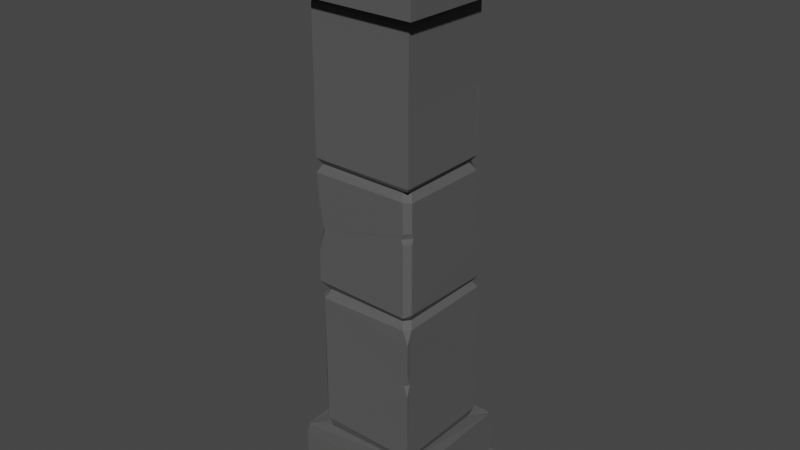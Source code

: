 # Source: Pilar_Tutorial.blend  (saved by Blender 3.2.14; exported with 4.5.12 LTS)
import bpy
from mathutils import Matrix  # noqa: F401  (used for matrix-valued properties, if any)

bpy.ops.wm.read_factory_settings(use_empty=True)
scene = bpy.context.scene
scene.name = 'Scene'

# ---- collections
col_collection = bpy.data.collections.new('Collection'); scene.collection.children.link(col_collection)

# ---- materials (node trees are filled in below, after node groups)
mat_material_001 = bpy.data.materials.new('Material.001')
mat_material_001.alpha_threshold = 0.0
mat_material_001.use_transparent_shadow = False
mat_material_001.line_color = (0.0, 0.0, 0.0, 1.0)

# ---- material node trees
mat_material_001.use_nodes = True; mat_material_001.node_tree.nodes.clear()
_N = mat_material_001.node_tree.nodes; _L = mat_material_001.node_tree.links
n0 = _N.new('ShaderNodeOutputMaterial'); n0.name = 'Material Output'; n0.location = (292, 502)
n1 = _N.new('ShaderNodeBsdfPrincipled'); n1.name = 'Principled BSDF'; n1.location = (2, 502)
n1.distribution = 'GGX'
n1.subsurface_method = 'RANDOM_WALK_SKIN'
n1.inputs[0].default_value = (0.09001, 0.09001, 0.09001, 1.0)
n1.inputs[2].default_value = 0.85
n1.inputs[3].default_value = 1.45
n1.inputs[27].default_value = (0.0, 0.0, 0.0, 1.0)
n1.inputs[28].default_value = 1.0
_L.new(n1.outputs[0], n0.inputs[0])
n0.is_active_output = True

# ---- world
world_world = bpy.data.worlds.new('World'); scene.world = world_world
world_world.use_nodes = True; world_world.node_tree.nodes.clear()
_N = world_world.node_tree.nodes; _L = world_world.node_tree.links
n0 = _N.new('ShaderNodeOutputWorld'); n0.name = 'World Output'; n0.location = (300, 300)
n1 = _N.new('ShaderNodeBackground'); n1.name = 'Background'; n1.location = (10, 300)
n1.inputs[0].default_value = (0.05088, 0.05088, 0.05088, 1.0)
_L.new(n1.outputs[0], n0.inputs[0])
n0.is_active_output = True
world_world.color = (0.05088, 0.05088, 0.05088)
world_world.use_sun_shadow = False
world_world.sun_shadow_jitter_overblur = 0.0

# ---- meshes
me_cube_001 = bpy.data.meshes.new('Cube.001')
me_cube_001.from_pydata([(0.3348, -0.3341, -1.113), (-0.3337, 0.3314, -1.112), (0.253, 0.2497, -1.115), (0.2498, -0.2493, -1.114), (-0.2532, 0.2528, -1.117), (0.266, 0.2669, -0.3524), (0.2664, 0.2681, -0.2905), (0.2445, 0.2451, -0.3211), (-0.2672, -0.2683, -0.2794), (-0.2678, 0.2683, -0.2853), (-0.267, 0.2647, -0.359), (-0.2446, 0.2447, -0.3222), (-0.2678, 0.2678, -1.071), (0.2682, 0.2674, -1.071), (0.2672, -0.2665, -1.073), (0.3346, 0.3327, -1.398), (0.3345, -0.3364, -1.396), (-0.3331, 0.3338, -1.391), (-0.3358, -0.3337, -1.39), (-0.3913, 0.3913, -1.5), (-0.3913, -0.3913, -1.5), (0.3913, 0.3913, -1.5), (0.3913, 0.3913, -1.392), (0.3913, -0.3913, -1.5), (-0.3913, -0.3913, -1.392), (0.3329, -0.3359, 1.114), (-0.3333, -0.3332, 1.115), (-0.2536, -0.2506, 1.107), (0.2511, -0.251, 1.116), (-0.2506, 0.2512, 1.11), (0.27, -0.2703, 0.3593), (-0.2679, -0.268, 0.2858), (-0.2677, -0.2678, 0.3583), (-0.2468, -0.2458, 0.326), (-0.2681, 0.2676, 0.2872), (-0.2665, 0.2671, 0.3567), (-0.2448, 0.2447, 0.3213), (-0.269, 0.2662, 1.07), (0.269, -0.2673, 1.064), (-0.266, -0.2661, 1.074), (0.3341, 0.3338, 1.39), (0.3347, -0.3333, 1.394), (-0.3342, 0.334, 1.391), (-0.3361, -0.3347, 1.39), (-0.3913, 0.3913, 1.5), (-0.3913, -0.3913, 1.5), (0.3913, 0.3913, 1.392), (0.3913, -0.3913, 1.392), (0.3913, -0.3913, 1.5), (-0.3913, 0.3913, 1.392), (-0.3913, -0.3913, 1.392), (-0.2284, -0.2526, -1.116), (-0.2514, -0.2282, -1.113), (-0.2636, -0.2636, -1.108), (-0.2677, -0.2447, -0.3578), (-0.2435, -0.2691, -0.3647), (-0.2426, -0.2199, -0.3199), (-0.2194, -0.2462, -0.3171), (-0.2569, -0.2583, -0.2962), (-0.2464, -0.2668, -1.071), (-0.269, -0.2454, -1.066), (0.2678, -0.239, -0.3555), (0.2412, -0.268, -0.355), (0.269, -0.2696, -0.4257), (0.2674, -0.2389, -0.2782), (0.241, -0.2693, -0.29), (0.2183, -0.2451, -0.3221), (0.2449, -0.2132, -0.3218), (0.2396, -0.2699, 0.2904), (0.2679, -0.2402, 0.2845), (0.215, -0.2442, 0.3219), (0.2447, -0.2166, 0.3211), (0.2604, -0.262, 0.3421), (0.2218, 0.266, -0.003105), (0.2698, 0.2229, 0.006982), (0.2696, 0.2678, -0.1173), (0.3355, 0.2771, 1.107), (0.2792, 0.3333, 1.115), (0.3329, 0.3355, 1.228), (0.2543, 0.2028, 1.113), (0.2032, 0.2546, 1.108), (0.2219, 0.2689, 0.3606), (0.2693, 0.2233, 0.3574), (0.2691, 0.223, 0.2813), (0.2217, 0.2659, 0.2777), (0.1994, 0.2454, 0.3216), (0.2451, 0.197, 0.3221), (0.2667, 0.221, 1.073), (0.2212, 0.2703, 1.071), (0.319, 0.3208, -1.114), (0.3333, 0.3163, -1.106), (0.3329, 0.3332, -1.167), (0.3153, 0.3357, -1.112), (-0.3338, -0.3368, -1.172), (-0.3149, -0.3344, -1.113), (-0.3177, -0.3194, -1.111), (-0.334, -0.3149, -1.113), (-0.322, 0.3196, 1.11), (-0.3372, 0.3136, 1.115), (-0.3343, 0.3354, 1.165), (-0.3128, 0.3317, 1.115), (0.3913, 0.372, 1.5), (0.3913, 0.3913, 1.445), (0.372, 0.3913, 1.5), (0.3702, -0.3913, -1.392), (0.3913, -0.3913, -1.453), (0.3913, -0.3702, -1.392), (0.3764, -0.3764, -1.392), (-0.3764, 0.3764, -1.392), (-0.3702, 0.3913, -1.392), (-0.3913, 0.3913, -1.453), (-0.3913, 0.3702, -1.392), (-0.2674, -0.2307, 0.00132), (-0.2665, -0.2667, -0.1072), (-0.2304, -0.268, 0.0006302), (-0.267, -0.2648, 0.1069), (0.2679, -0.2392, 0.1377), (0.267, -0.2398, 0.08236), (0.2678, -0.2296, 0.1101), (0.2398, -0.2688, 0.08472), (0.24, -0.2702, 0.136), (0.2297, -0.2688, 0.1094), (-0.2684, 0.2668, -0.7688), (-0.2443, -0.2672, -0.7851), (-0.2686, -0.2463, -0.774), (-0.2659, 0.2664, 0.8111), (0.2672, -0.2682, 0.6912), (-0.2659, -0.2669, 0.7718), (0.2205, 0.2679, 0.7648), (0.2215, 0.2694, 0.6954), (0.2089, 0.2665, 0.7386), (0.2677, 0.2213, 0.6877), (0.2676, 0.2214, 0.7536), (0.2666, 0.2086, 0.7169), (-0.2658, 0.2392, 0.07437), (-0.2654, 0.2688, 0.1638), (-0.2401, 0.2678, 0.07745), (-0.2688, 0.2665, -0.004302), (0.2369, 0.2665, -0.7664), (0.2682, 0.2656, -0.6819), (0.2681, 0.2368, -0.7689), (0.2673, 0.2674, -0.8581), (0.2658, -0.248, -0.6537), (0.2679, -0.2679, -0.5969), (0.247, -0.2673, -0.6544), (0.2673, -0.2686, -0.7154)], [], [(3, 14, 59, 51), (15, 91, 90, 0, 16), (52, 60, 12, 4), (17, 1, 92, 91, 15), (95, 94, 0, 3, 51, 53), (1, 96, 95, 53, 52, 4), (18, 93, 96, 1, 17), (0, 90, 89, 2, 3), (44, 103, 102, 46, 49), (145, 142, 144), (8, 9, 11, 56, 58), (66, 57, 55, 62), (68, 31, 115, 114, 121, 120), (119, 65, 64, 117), (143, 142, 140, 139, 5, 61, 63), (60, 124, 122, 12), (6, 64, 67, 7), (65, 8, 58, 57, 66), (139, 138, 122, 10, 5), (9, 6, 7, 11), (11, 7, 5, 10), (34, 84, 73, 136, 135), (2, 13, 14, 3), (98, 97, 29, 27, 26), (56, 11, 10, 54), (4, 12, 13, 2), (23, 105, 104, 24, 20), (21, 22, 106, 105, 23), (20, 24, 111, 110, 19), (17, 15, 22, 109, 108), (19, 21, 23, 20), (15, 16, 107, 106, 22), (19, 110, 109, 22, 21), (18, 17, 108, 111, 24), (26, 27, 28, 25), (77, 80, 29, 97, 100), (43, 42, 99, 98, 26), (25, 28, 79, 76), (41, 43, 26, 25), (42, 40, 78, 77, 100, 99), (79, 28, 38, 87), (40, 41, 25, 76, 78), (7, 67, 61, 5), (87, 38, 126, 133, 132), (126, 127, 32, 30), (127, 125, 35, 32), (31, 34, 135, 134, 112, 115), (34, 36, 85, 84), (70, 72, 30, 32, 33), (81, 129, 131, 82), (31, 33, 36, 34), (33, 32, 35, 36), (68, 70, 33, 31), (83, 86, 71, 69), (86, 82, 30, 72, 71), (115, 112, 114), (29, 80, 88, 37), (27, 29, 37, 39), (28, 27, 39, 38), (36, 35, 81, 85), (40, 46, 47, 41), (41, 47, 50, 43), (42, 49, 46, 40), (43, 50, 49, 42), (102, 101, 48, 47, 46), (44, 45, 48, 101, 103), (45, 44, 49, 50), (48, 45, 50, 47), (51, 52, 53), (56, 57, 58), (56, 54, 55, 57), (60, 52, 51, 59), (54, 124, 123, 55), (16, 0, 94, 93, 18), (61, 62, 63), (70, 71, 72), (67, 64, 65, 66), (61, 67, 66, 62), (6, 75, 74, 118, 117, 64), (70, 68, 69, 71), (83, 69, 116, 118, 74), (65, 119, 121, 114, 113, 8), (73, 74, 75), (76, 77, 78), (80, 77, 76, 79), (86, 83, 84, 85), (82, 86, 85, 81), (83, 74, 73, 84), (88, 80, 79, 87), (125, 130, 129, 81, 35), (137, 134, 136), (89, 90, 91, 92), (93, 94, 95, 96), (97, 98, 99, 100), (101, 102, 103), (89, 92, 1, 4, 2), (104, 105, 106, 107), (108, 109, 110, 111), (16, 18, 24, 104, 107), (112, 113, 114), (8, 113, 112, 134, 137, 9), (116, 120, 121, 118), (118, 121, 119, 117), (116, 69, 68, 120), (141, 138, 140), (122, 124, 54, 10), (12, 122, 138, 141, 13), (14, 145, 144, 123, 59), (123, 124, 60, 59), (131, 133, 126, 30, 82), (38, 39, 127, 126), (39, 37, 125, 127), (128, 88, 87, 132), (128, 132, 133, 130), (130, 133, 131, 129), (37, 88, 128, 130, 125), (134, 135, 136), (9, 137, 136, 73, 75, 6), (138, 139, 140), (123, 144, 143, 63, 62, 55), (142, 143, 144), (13, 141, 140, 142, 145, 14)])
_uv = me_cube_001.uv_layers.new(name='UVMap')
_uv.uv.foreach_set('vector', [0.4072, 0.75, 0.4108, 0.75, 0.4108, 0.9892, 0.4072, 0.9885, 0.384, 0.5, 0.4026, 0.5, 0.4072, 0.5072, 0.4072, 0.75, 0.384, 0.75, 0.4072, 0.01153, 0.4108, 0.01079, 0.4108, 0.25, 0.4072, 0.25, 0.384, 0.25, 0.4072, 0.25, 0.4072, 0.4928, 0.4026, 0.5, 0.384, 0.5, 0.4072, 1.0, 0.4072, 0.9928, 0.4072, 0.75, 0.4072, 0.75, 0.4072, 0.9885, 0.4072, 1.0, 0.4072, 0.25, 0.4072, 0.007217, 0.4072, 0.0, 0.4072, 0.0, 0.4072, 0.01153, 0.4072, 0.25, 0.384, 0.0, 0.4026, 0.0, 0.4072, 0.007217, 0.4072, 0.25, 0.384, 0.25, 0.4072, 0.75, 0.4072, 0.5072, 0.4072, 0.5, 0.4072, 0.5, 0.4072, 0.75, 0.375, 0.25, 0.375, 0.4938, 0.3796, 0.5, 0.384, 0.5, 0.384, 0.25, 0.4303, 0.75, 0.4353, 0.7404, 0.4352, 0.7596, 0.4763, 0.0, 0.4763, 0.25, 0.4732, 0.25, 0.4732, 0.01188, 0.475, 0.0, 0.4732, 0.7646, 0.4732, 0.9881, 0.4702, 0.9892, 0.4702, 0.7634, 0.4763, 0.7631, 0.4763, 1.0, 0.491, 1.0, 0.5, 0.9823, 0.5, 0.7674, 0.4978, 0.763, 0.4978, 0.763, 0.4763, 0.7631, 0.4763, 0.7369, 0.4978, 0.737, 0.4401, 0.75, 0.4353, 0.7404, 0.436, 0.5146, 0.4434, 0.5, 0.4702, 0.5, 0.4702, 0.7366, 0.4644, 0.75, 0.4108, 0.01079, 0.4352, 0.0108, 0.4356, 0.25, 0.4108, 0.25, 0.4763, 0.5, 0.4763, 0.7369, 0.4732, 0.7354, 0.4732, 0.5, 0.4763, 0.7631, 0.4763, 1.0, 0.475, 1.0, 0.4732, 0.9881, 0.4732, 0.7646, 0.4434, 0.5, 0.436, 0.4854, 0.4356, 0.25, 0.4702, 0.25, 0.4702, 0.5, 0.4763, 0.25, 0.4763, 0.5, 0.4732, 0.5, 0.4732, 0.25, 0.4732, 0.25, 0.4732, 0.5, 0.4702, 0.5, 0.4702, 0.25, 0.4763, 0.25, 0.4763, 0.4785, 0.5, 0.4786, 0.4936, 0.2631, 0.4865, 0.25, 0.4072, 0.5, 0.4108, 0.5, 0.4108, 0.75, 0.4072, 0.75, 0.4072, 0.2428, 0.4072, 0.25, 0.4072, 0.25, 0.4072, 0.0, 0.4072, 0.0, 0.4732, 0.01188, 0.4732, 0.25, 0.4702, 0.25, 0.4702, 0.0108, 0.4072, 0.25, 0.4108, 0.25, 0.4108, 0.5, 0.4072, 0.5, 0.375, 0.75, 0.379, 0.75, 0.384, 0.7568, 0.384, 1.0, 0.375, 1.0, 0.375, 0.5, 0.384, 0.5, 0.384, 0.7432, 0.379, 0.75, 0.375, 0.75, 0.375, 0.0, 0.384, 0.0, 0.384, 0.2432, 0.379, 0.25, 0.375, 0.25, 0.384, 0.25, 0.384, 0.5, 0.384, 0.5, 0.384, 0.2568, 0.384, 0.25, 0.125, 0.5, 0.375, 0.5, 0.375, 0.75, 0.125, 0.75, 0.384, 0.5, 0.384, 0.75, 0.384, 0.75, 0.384, 0.7432, 0.384, 0.5, 0.375, 0.25, 0.379, 0.25, 0.384, 0.2568, 0.384, 0.5, 0.375, 0.5, 0.384, 0.0, 0.384, 0.25, 0.384, 0.25, 0.384, 0.2432, 0.384, 0.0, 0.4072, 1.0, 0.4072, 1.0, 0.4072, 0.75, 0.4072, 0.75, 0.4072, 0.4785, 0.4072, 0.4751, 0.4072, 0.25, 0.4072, 0.25, 0.4072, 0.2572, 0.384, 0.0, 0.384, 0.25, 0.4026, 0.25, 0.4072, 0.2428, 0.4072, 0.0, 0.4072, 0.75, 0.4072, 0.75, 0.4072, 0.5253, 0.4072, 0.5215, 0.384, 0.75, 0.384, 1.0, 0.4072, 1.0, 0.4072, 0.75, 0.384, 0.25, 0.384, 0.5, 0.3975, 0.5, 0.4072, 0.4785, 0.4072, 0.2572, 0.4026, 0.25, 0.4075, 0.525, 0.4072, 0.75, 0.4108, 0.75, 0.4108, 0.5216, 0.384, 0.5, 0.384, 0.75, 0.4072, 0.75, 0.4072, 0.5215, 0.3975, 0.5, 0.4732, 0.5, 0.4732, 0.7354, 0.4702, 0.7366, 0.4702, 0.5, 0.4108, 0.5216, 0.4108, 0.75, 0.4424, 0.75, 0.4399, 0.5272, 0.4371, 0.5217, 0.4424, 0.75, 0.4355, 1.0, 0.4702, 1.0, 0.4702, 0.75, 0.4355, 0.0, 0.4327, 0.25, 0.4702, 0.25, 0.4702, 0.0, 0.4763, 0.0, 0.4763, 0.25, 0.4865, 0.25, 0.4936, 0.2369, 0.5, 0.01766, 0.491, 0.0, 0.4763, 0.25, 0.4732, 0.25, 0.4732, 0.4762, 0.4763, 0.4785, 0.4732, 0.7644, 0.4711, 0.75, 0.4702, 0.75, 0.4702, 1.0, 0.4732, 1.0, 0.4702, 0.4783, 0.4419, 0.4783, 0.4427, 0.5217, 0.4702, 0.5217, 0.4763, 0.0, 0.4732, 0.0, 0.4732, 0.25, 0.4763, 0.25, 0.4732, 0.0, 0.4702, 0.0, 0.4702, 0.25, 0.4732, 0.25, 0.4763, 0.7631, 0.4732, 0.7644, 0.4732, 1.0, 0.4763, 1.0, 0.4763, 0.5215, 0.4732, 0.5238, 0.4732, 0.7356, 0.4763, 0.7369, 0.4732, 0.5238, 0.4702, 0.5217, 0.4702, 0.75, 0.4711, 0.75, 0.4732, 0.7356, 0.491, 1.0, 0.5, 0.01766, 0.5, 0.9823, 0.4072, 0.25, 0.4075, 0.475, 0.4108, 0.4784, 0.4108, 0.25, 0.4072, 0.0, 0.4072, 0.25, 0.4108, 0.25, 0.4108, 0.0, 0.4072, 0.75, 0.4072, 1.0, 0.4108, 1.0, 0.4108, 0.75, 0.4732, 0.25, 0.4702, 0.25, 0.4702, 0.4783, 0.4732, 0.4762, 0.384, 0.5, 0.384, 0.5, 0.384, 0.75, 0.384, 0.75, 0.384, 0.75, 0.384, 0.75, 0.384, 1.0, 0.384, 1.0, 0.384, 0.25, 0.384, 0.25, 0.384, 0.5, 0.384, 0.5, 0.384, 0.0, 0.384, 0.0, 0.384, 0.25, 0.384, 0.25, 0.3796, 0.5, 0.375, 0.5062, 0.375, 0.75, 0.384, 0.75, 0.384, 0.5, 0.125, 0.5, 0.125, 0.75, 0.375, 0.75, 0.375, 0.5062, 0.3688, 0.5, 0.375, 0.0, 0.375, 0.25, 0.384, 0.25, 0.384, 0.0, 0.375, 0.75, 0.375, 1.0, 0.384, 1.0, 0.384, 0.75, 0.4072, 0.0, 0.4072, 0.01153, 0.4072, 0.0, 0.4732, 0.01188, 0.4732, 0.0, 0.472, 0.0, 0.4732, 0.01188, 0.4702, 0.0108, 0.4715, 0.0, 0.4732, 0.0, 0.4108, 0.01079, 0.4072, 0.01153, 0.4072, 0.0, 0.409, 0.0, 0.4702, 0.0108, 0.4352, 0.0108, 0.4353, 0.0, 0.4702, 0.0, 0.384, 0.75, 0.4072, 0.75, 0.4072, 0.9928, 0.4026, 1.0, 0.384, 1.0, 0.4702, 0.7366, 0.4731, 0.7603, 0.4644, 0.75, 0.4732, 0.7644, 0.4704, 0.7416, 0.4711, 0.75, 0.4732, 0.7354, 0.4763, 0.7369, 0.4763, 0.7631, 0.4732, 0.7646, 0.4702, 0.7366, 0.4732, 0.7354, 0.4732, 0.7646, 0.4702, 0.7634, 0.4763, 0.5, 0.4903, 0.5, 0.5, 0.5214, 0.5, 0.7326, 0.4978, 0.737, 0.4763, 0.7369, 0.4732, 0.7644, 0.4763, 0.7631, 0.4763, 0.7369, 0.4732, 0.7356, 0.4763, 0.5215, 0.4763, 0.7369, 0.4978, 0.737, 0.5, 0.7326, 0.5, 0.5214, 0.4763, 0.7631, 0.4978, 0.763, 0.5, 0.7674, 0.5, 0.9823, 0.491, 1.0, 0.4763, 1.0, 0.5, 0.4786, 0.5, 0.5, 0.4903, 0.5, 0.4072, 0.5215, 0.4072, 0.4775, 0.3975, 0.5, 0.4072, 0.4751, 0.4072, 0.4785, 0.4072, 0.5215, 0.4072, 0.5253, 0.4732, 0.5238, 0.4763, 0.5215, 0.4763, 0.4785, 0.4732, 0.4762, 0.4702, 0.5217, 0.4732, 0.5238, 0.4732, 0.4762, 0.4702, 0.4783, 0.4763, 0.5215, 0.5, 0.5214, 0.5, 0.4786, 0.4763, 0.4785, 0.4108, 0.4784, 0.4075, 0.475, 0.4075, 0.525, 0.4108, 0.5216, 0.4327, 0.25, 0.4389, 0.4728, 0.4419, 0.4783, 0.4702, 0.4783, 0.4702, 0.25, 0.4895, 0.25, 0.4936, 0.2369, 0.4936, 0.2631, 0.4072, 0.5, 0.4072, 0.5072, 0.4026, 0.5, 0.4072, 0.4928, 0.4026, 0.0, 0.4072, 0.9928, 0.4072, 1.0, 0.4072, 0.007217, 0.4072, 0.25, 0.4072, 0.2428, 0.4026, 0.25, 0.4072, 0.2572, 0.375, 0.5062, 0.3796, 0.5, 0.375, 0.4938, 0.4072, 0.5, 0.4072, 0.4928, 0.4072, 0.25, 0.4072, 0.25, 0.4072, 0.5, 0.384, 0.7568, 0.379, 0.75, 0.384, 0.7432, 0.384, 0.75, 0.384, 0.25, 0.384, 0.2568, 0.379, 0.25, 0.384, 0.2432, 0.384, 0.75, 0.384, 1.0, 0.384, 1.0, 0.384, 0.7568, 0.384, 0.75, 0.5, 0.01766, 0.491, 0.0, 0.5, 0.9823, 0.4763, 0.0, 0.491, 0.0, 0.5, 0.01766, 0.4936, 0.2369, 0.4895, 0.25, 0.4763, 0.25, 0.4978, 0.737, 0.4978, 0.763, 0.5, 0.7674, 0.5, 0.7326, 0.5, 0.7326, 0.5, 0.7674, 0.4978, 0.763, 0.4978, 0.737, 0.4978, 0.737, 0.4763, 0.7369, 0.4763, 0.7631, 0.4978, 0.763, 0.4286, 0.5, 0.436, 0.4854, 0.436, 0.5146, 0.4356, 0.25, 0.4352, 0.0108, 0.4702, 0.0108, 0.4702, 0.25, 0.4108, 0.25, 0.4356, 0.25, 0.436, 0.4854, 0.4286, 0.5, 0.4108, 0.5, 0.4108, 0.75, 0.4303, 0.75, 0.4352, 0.7596, 0.4353, 0.9892, 0.4108, 0.9892, 0.4353, 0.0, 0.4352, 0.0108, 0.4108, 0.01079, 0.4108, 0.0, 0.4427, 0.5217, 0.4399, 0.5272, 0.4424, 0.75, 0.4702, 0.75, 0.4702, 0.5217, 0.4108, 0.75, 0.4108, 1.0, 0.4355, 1.0, 0.4424, 0.75, 0.4108, 0.0, 0.4108, 0.25, 0.4327, 0.25, 0.4355, 0.0, 0.4362, 0.4783, 0.4108, 0.4784, 0.4108, 0.5216, 0.4371, 0.5217, 0.4362, 0.4783, 0.4371, 0.5217, 0.4399, 0.5272, 0.4389, 0.4728, 0.4389, 0.4728, 0.4399, 0.5272, 0.4427, 0.5217, 0.4419, 0.4783, 0.4108, 0.25, 0.4108, 0.4784, 0.4362, 0.4783, 0.4389, 0.4728, 0.4327, 0.25, 0.4936, 0.2369, 0.4865, 0.25, 0.4936, 0.2631, 0.4763, 0.25, 0.4895, 0.25, 0.4936, 0.2631, 0.5, 0.4786, 0.4903, 0.5, 0.4763, 0.5, 0.436, 0.4854, 0.4434, 0.5, 0.436, 0.5146, 0.4353, 0.9892, 0.4352, 0.7596, 0.4401, 0.75, 0.4644, 0.75, 0.4702, 0.7634, 0.4702, 0.9892, 0.4353, 0.7404, 0.4401, 0.75, 0.4352, 0.7596, 0.4108, 0.5, 0.4286, 0.5, 0.436, 0.5146, 0.4353, 0.7404, 0.4303, 0.75, 0.4108, 0.75])
me_cube_001.materials.append(mat_material_001)
me_cube_001.use_mirror_vertex_groups = False
me_cube_001.update()

# ---- objects
ob_pilar = bpy.data.objects.new('pilar', me_cube_001)

# ---- transforms, parenting, visibility, modifiers, constraints
ob_pilar.location = (0.0, 0.0, 1.5)

# ---- collection membership
col_collection.objects.link(ob_pilar)

# ---- scene / render settings (as saved in the file)
scene.frame_start = 1; scene.frame_end = 250; scene.frame_set(1)
scene.render.engine = 'BLENDER_EEVEE_NEXT'
scene.cycles.sampling_pattern = 'TABULATED_SOBOL'
scene.cycles.use_light_tree = False
scene.view_settings.view_transform = 'Filmic'
bpy.context.view_layer.update()

# ---- added for rendering (the .blend has no active camera and no usable light): camera, sun
cam_auto = bpy.data.cameras.new('AutoCamera')
cam_auto.lens = 50.0
cam_auto.sensor_width = 36.0
cam_auto.clip_end = 1000.0
ob_auto_camera = bpy.data.objects.new('AutoCamera', cam_auto)
scene.collection.objects.link(ob_auto_camera)
ob_auto_camera.location = (2.95854, -3.55025, 3.86683)
ob_auto_camera.rotation_euler = (1.09748, -7.21219e-08, 0.694738)
scene.camera = ob_auto_camera
light_auto_sun = bpy.data.lights.new('AutoSun', 'SUN')
light_auto_sun.energy = 3.0
light_auto_sun.angle = 0.0523599
ob_auto_sun = bpy.data.objects.new('AutoSun', light_auto_sun)
scene.collection.objects.link(ob_auto_sun)
ob_auto_sun.rotation_euler = (0.872665, 0.174533, 0.523599)
bpy.context.view_layer.update()
